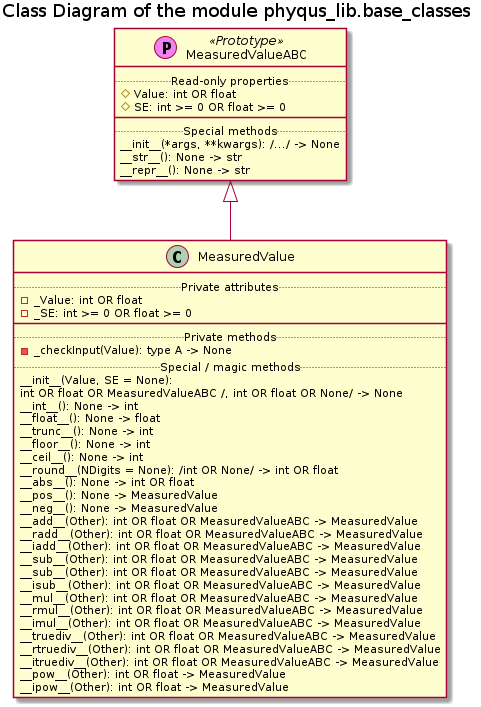

The diagram above was rendered by PlantUML. Its source (embedded in the PNG):
@startuml classes

title Class Diagram of the module phyqus_lib.base_classes

















class MeasuredValueABC <<(P, violet) Prototype>>{
    ..Read-only properties..
    # Value: int OR float
    # SE: int >= 0 OR float >= 0
    ___
    ..Special methods..
    __init__(*args, **kwargs): /.../ -> None
    __str__(): None -> str
    __repr__(): None -> str
}



class MeasuredValue {
    ..Private attributes..
    - _Value: int OR float
    - _SE: int >= 0 OR float >= 0
    ___
    ..Private methods..
    - _checkInput(Value): type A -> None
    ..Special / magic methods..
    __init__(Value, SE = None):
        int OR float OR MeasuredValueABC /, int OR float OR None/ -> None
    __int__(): None -> int
    __float__(): None -> float
    __trunc__(): None -> int
    __floor__(): None -> int
    __ceil__(): None -> int
    __round__(NDigits = None): /int OR None/ -> int OR float
    __abs__(): None -> int OR float
    __pos__(): None -> MeasuredValue
    __neg__(): None -> MeasuredValue
    __add__(Other): int OR float OR MeasuredValueABC -> MeasuredValue
    __radd__(Other): int OR float OR MeasuredValueABC -> MeasuredValue
    __iadd__(Other): int OR float OR MeasuredValueABC -> MeasuredValue
    __sub__(Other): int OR float OR MeasuredValueABC -> MeasuredValue
    __sub__(Other): int OR float OR MeasuredValueABC -> MeasuredValue
    __isub__(Other): int OR float OR MeasuredValueABC -> MeasuredValue
    __mul__(Other): int OR float OR MeasuredValueABC -> MeasuredValue
    __rmul__(Other): int OR float OR MeasuredValueABC -> MeasuredValue
    __imul__(Other): int OR float OR MeasuredValueABC -> MeasuredValue
    __truediv__(Other): int OR float OR MeasuredValueABC -> MeasuredValue
    __rtruediv__(Other): int OR float OR MeasuredValueABC -> MeasuredValue
    __itruediv__(Other): int OR float OR MeasuredValueABC -> MeasuredValue
    __pow__(Other): int OR float -> MeasuredValue
    __ipow__(Other): int OR float -> MeasuredValue
}

MeasuredValueABC <|-- MeasuredValue

@enduml